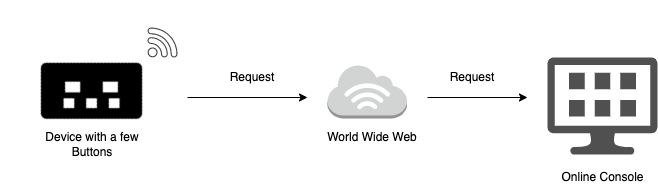

The diagram above was exported from draw.io. Its source (the exported page's mxGraphModel, read from the mxfile embedded in the PNG):
<mxGraphModel dx="1269" dy="573" grid="1" gridSize="10" guides="1" tooltips="1" connect="1" arrows="1" fold="1" page="1" pageScale="1" pageWidth="850" pageHeight="1100" math="0" shadow="0">
  <root>
    <mxCell id="0" />
    <mxCell id="1" parent="0" />
    <mxCell id="VF7vFq3G9Tre7StjrnYz-1" value="" style="shape=image;html=1;verticalAlign=top;verticalLabelPosition=bottom;labelBackgroundColor=#ffffff;imageAspect=0;aspect=fixed;image=https://cdn1.iconfinder.com/data/icons/electronics-glyph-24/24/computer_ram_computer_hardware_computer_memory_storage_device-128.png;rotation=45;" vertex="1" parent="1">
      <mxGeometry x="60" y="230" width="128" height="128" as="geometry" />
    </mxCell>
    <mxCell id="VF7vFq3G9Tre7StjrnYz-2" value="" style="pointerEvents=1;shadow=0;dashed=0;html=1;strokeColor=none;fillColor=#434445;aspect=fixed;labelPosition=center;verticalLabelPosition=bottom;verticalAlign=top;align=center;outlineConnect=0;shape=mxgraph.vvd.wi_fi;" vertex="1" parent="1">
      <mxGeometry x="180" y="230" width="30" height="30" as="geometry" />
    </mxCell>
    <mxCell id="VF7vFq3G9Tre7StjrnYz-3" value="" style="outlineConnect=0;dashed=0;verticalLabelPosition=bottom;verticalAlign=top;align=center;html=1;shape=mxgraph.aws3.internet_3;fillColor=#D2D3D3;gradientColor=none;" vertex="1" parent="1">
      <mxGeometry x="360" y="267" width="79.5" height="54" as="geometry" />
    </mxCell>
    <mxCell id="VF7vFq3G9Tre7StjrnYz-4" value="" style="endArrow=classic;html=1;" edge="1" parent="1">
      <mxGeometry width="50" height="50" relative="1" as="geometry">
        <mxPoint x="220" y="300" as="sourcePoint" />
        <mxPoint x="340" y="300" as="targetPoint" />
      </mxGeometry>
    </mxCell>
    <mxCell id="VF7vFq3G9Tre7StjrnYz-5" value="Request" style="text;html=1;strokeColor=none;fillColor=none;align=center;verticalAlign=middle;whiteSpace=wrap;rounded=0;" vertex="1" parent="1">
      <mxGeometry x="260" y="270" width="50" height="20" as="geometry" />
    </mxCell>
    <mxCell id="VF7vFq3G9Tre7StjrnYz-6" value="" style="pointerEvents=1;shadow=0;dashed=0;html=1;strokeColor=none;fillColor=#505050;labelPosition=center;verticalLabelPosition=bottom;verticalAlign=top;outlineConnect=0;align=center;shape=mxgraph.office.devices.management_console;" vertex="1" parent="1">
      <mxGeometry x="580" y="260" width="110" height="97" as="geometry" />
    </mxCell>
    <mxCell id="VF7vFq3G9Tre7StjrnYz-7" value="" style="endArrow=classic;html=1;" edge="1" parent="1">
      <mxGeometry width="50" height="50" relative="1" as="geometry">
        <mxPoint x="460" y="300" as="sourcePoint" />
        <mxPoint x="560" y="300" as="targetPoint" />
      </mxGeometry>
    </mxCell>
    <mxCell id="VF7vFq3G9Tre7StjrnYz-8" value="Request" style="text;html=1;strokeColor=none;fillColor=none;align=center;verticalAlign=middle;whiteSpace=wrap;rounded=0;" vertex="1" parent="1">
      <mxGeometry x="480" y="270" width="50" height="20" as="geometry" />
    </mxCell>
    <mxCell id="VF7vFq3G9Tre7StjrnYz-9" value="Device with a few Buttons" style="text;html=1;strokeColor=none;fillColor=none;align=center;verticalAlign=middle;whiteSpace=wrap;rounded=0;" vertex="1" parent="1">
      <mxGeometry x="70" y="337" width="110" height="20" as="geometry" />
    </mxCell>
    <mxCell id="VF7vFq3G9Tre7StjrnYz-10" value="World Wide Web" style="text;html=1;strokeColor=none;fillColor=none;align=center;verticalAlign=middle;whiteSpace=wrap;rounded=0;" vertex="1" parent="1">
      <mxGeometry x="350" y="330" width="110" height="20" as="geometry" />
    </mxCell>
    <mxCell id="VF7vFq3G9Tre7StjrnYz-11" value="Online Console" style="text;html=1;strokeColor=none;fillColor=none;align=center;verticalAlign=middle;whiteSpace=wrap;rounded=0;" vertex="1" parent="1">
      <mxGeometry x="587.5" y="370" width="95" height="20" as="geometry" />
    </mxCell>
  </root>
</mxGraphModel>